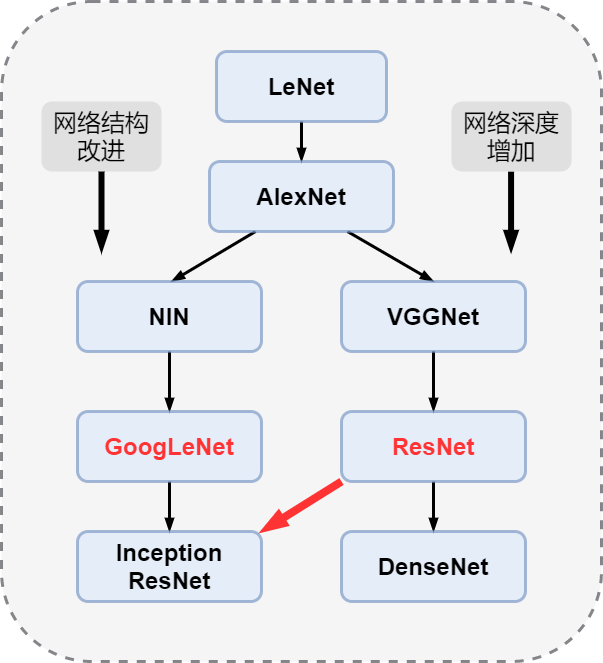

The diagram above was exported from draw.io. Its source (the exported page's mxGraphModel, read from the mxfile embedded in the PNG):
<mxGraphModel dx="1422" dy="736" grid="1" gridSize="10" guides="1" tooltips="1" connect="1" arrows="1" fold="1" page="1" pageScale="1" pageWidth="827" pageHeight="1169" math="0" shadow="0">
  <root>
    <mxCell id="0" />
    <mxCell id="1" parent="0" />
    <mxCell id="-UxlQf4QuT7dTueX24zK-24" value="" style="rounded=1;whiteSpace=wrap;html=1;fontSize=24;strokeWidth=3;fillColor=#eeeeee;opacity=60;dashed=1;shadow=0;strokeColor=#36393d;" vertex="1" parent="1">
      <mxGeometry x="60" y="40" width="600" height="660" as="geometry" />
    </mxCell>
    <mxCell id="-UxlQf4QuT7dTueX24zK-3" style="edgeStyle=orthogonalEdgeStyle;rounded=0;orthogonalLoop=1;jettySize=auto;html=1;exitX=0.5;exitY=1;exitDx=0;exitDy=0;entryX=0.5;entryY=0;entryDx=0;entryDy=0;fontSize=24;strokeWidth=3;endArrow=blockThin;endFill=1;" edge="1" parent="1" source="-UxlQf4QuT7dTueX24zK-1" target="-UxlQf4QuT7dTueX24zK-2">
      <mxGeometry relative="1" as="geometry" />
    </mxCell>
    <mxCell id="-UxlQf4QuT7dTueX24zK-1" value="&lt;b&gt;&lt;font style=&quot;font-size: 24px&quot;&gt;LeNet&lt;/font&gt;&lt;/b&gt;" style="rounded=1;whiteSpace=wrap;html=1;fillColor=#dae8fc;strokeColor=#6c8ebf;strokeWidth=3;opacity=60;" vertex="1" parent="1">
      <mxGeometry x="275" y="90" width="170" height="70" as="geometry" />
    </mxCell>
    <mxCell id="-UxlQf4QuT7dTueX24zK-6" style="rounded=0;orthogonalLoop=1;jettySize=auto;html=1;exitX=0.25;exitY=1;exitDx=0;exitDy=0;entryX=0.511;entryY=0;entryDx=0;entryDy=0;entryPerimeter=0;fontSize=24;endArrow=blockThin;endFill=1;strokeWidth=3;" edge="1" parent="1" source="-UxlQf4QuT7dTueX24zK-2" target="-UxlQf4QuT7dTueX24zK-4">
      <mxGeometry relative="1" as="geometry" />
    </mxCell>
    <mxCell id="-UxlQf4QuT7dTueX24zK-7" style="edgeStyle=none;rounded=0;orthogonalLoop=1;jettySize=auto;html=1;exitX=0.75;exitY=1;exitDx=0;exitDy=0;entryX=0.5;entryY=0;entryDx=0;entryDy=0;fontSize=24;endArrow=blockThin;endFill=1;strokeWidth=3;" edge="1" parent="1" source="-UxlQf4QuT7dTueX24zK-2" target="-UxlQf4QuT7dTueX24zK-5">
      <mxGeometry relative="1" as="geometry" />
    </mxCell>
    <mxCell id="-UxlQf4QuT7dTueX24zK-2" value="&lt;b&gt;&lt;font style=&quot;font-size: 24px&quot;&gt;AlexNet&lt;/font&gt;&lt;/b&gt;" style="rounded=1;whiteSpace=wrap;html=1;fillColor=#dae8fc;strokeColor=#6c8ebf;strokeWidth=3;opacity=60;" vertex="1" parent="1">
      <mxGeometry x="268" y="200" width="184" height="70" as="geometry" />
    </mxCell>
    <mxCell id="-UxlQf4QuT7dTueX24zK-12" value="" style="edgeStyle=none;rounded=0;orthogonalLoop=1;jettySize=auto;html=1;fontSize=24;endArrow=blockThin;endFill=1;strokeWidth=3;" edge="1" parent="1" source="-UxlQf4QuT7dTueX24zK-4" target="-UxlQf4QuT7dTueX24zK-11">
      <mxGeometry relative="1" as="geometry" />
    </mxCell>
    <mxCell id="-UxlQf4QuT7dTueX24zK-4" value="&lt;b&gt;&lt;font style=&quot;font-size: 24px&quot;&gt;NIN&lt;/font&gt;&lt;/b&gt;" style="rounded=1;whiteSpace=wrap;html=1;fillColor=#dae8fc;strokeColor=#6c8ebf;strokeWidth=3;opacity=60;" vertex="1" parent="1">
      <mxGeometry x="136" y="320" width="184" height="70" as="geometry" />
    </mxCell>
    <mxCell id="-UxlQf4QuT7dTueX24zK-10" value="" style="edgeStyle=none;rounded=0;orthogonalLoop=1;jettySize=auto;html=1;fontSize=24;endArrow=blockThin;endFill=1;strokeWidth=3;" edge="1" parent="1" source="-UxlQf4QuT7dTueX24zK-5" target="-UxlQf4QuT7dTueX24zK-8">
      <mxGeometry relative="1" as="geometry" />
    </mxCell>
    <mxCell id="-UxlQf4QuT7dTueX24zK-5" value="&lt;b&gt;&lt;font style=&quot;font-size: 24px&quot;&gt;VGGNet&lt;/font&gt;&lt;/b&gt;" style="rounded=1;whiteSpace=wrap;html=1;fillColor=#dae8fc;strokeColor=#6c8ebf;strokeWidth=3;opacity=60;" vertex="1" parent="1">
      <mxGeometry x="400" y="320" width="184" height="70" as="geometry" />
    </mxCell>
    <mxCell id="-UxlQf4QuT7dTueX24zK-16" value="" style="edgeStyle=none;rounded=0;orthogonalLoop=1;jettySize=auto;html=1;fontSize=24;endArrow=blockThin;endFill=1;strokeWidth=3;" edge="1" parent="1" source="-UxlQf4QuT7dTueX24zK-8" target="-UxlQf4QuT7dTueX24zK-15">
      <mxGeometry relative="1" as="geometry" />
    </mxCell>
    <mxCell id="-UxlQf4QuT7dTueX24zK-17" style="edgeStyle=none;rounded=0;orthogonalLoop=1;jettySize=auto;html=1;exitX=0;exitY=1;exitDx=0;exitDy=0;entryX=1;entryY=0;entryDx=0;entryDy=0;fontSize=24;endArrow=blockThin;endFill=1;strokeWidth=8;strokeColor=#FF3333;" edge="1" parent="1" source="-UxlQf4QuT7dTueX24zK-8" target="-UxlQf4QuT7dTueX24zK-13">
      <mxGeometry relative="1" as="geometry" />
    </mxCell>
    <mxCell id="-UxlQf4QuT7dTueX24zK-8" value="&lt;b&gt;&lt;font style=&quot;font-size: 24px&quot;&gt;ResNet&lt;/font&gt;&lt;/b&gt;" style="rounded=1;whiteSpace=wrap;html=1;fillColor=#dae8fc;strokeColor=#6c8ebf;strokeWidth=3;opacity=60;fontColor=#FF3333;" vertex="1" parent="1">
      <mxGeometry x="400" y="450" width="184" height="70" as="geometry" />
    </mxCell>
    <mxCell id="-UxlQf4QuT7dTueX24zK-14" value="" style="edgeStyle=none;rounded=0;orthogonalLoop=1;jettySize=auto;html=1;fontSize=24;endArrow=blockThin;endFill=1;strokeWidth=3;" edge="1" parent="1" source="-UxlQf4QuT7dTueX24zK-11" target="-UxlQf4QuT7dTueX24zK-13">
      <mxGeometry relative="1" as="geometry" />
    </mxCell>
    <mxCell id="-UxlQf4QuT7dTueX24zK-11" value="&lt;b&gt;&lt;font style=&quot;font-size: 24px&quot;&gt;GoogLeNet&lt;/font&gt;&lt;/b&gt;" style="rounded=1;whiteSpace=wrap;html=1;fillColor=#dae8fc;strokeColor=#6c8ebf;strokeWidth=3;opacity=60;fontColor=#FF3333;" vertex="1" parent="1">
      <mxGeometry x="136" y="450" width="184" height="70" as="geometry" />
    </mxCell>
    <mxCell id="-UxlQf4QuT7dTueX24zK-13" value="&lt;b&gt;&lt;font style=&quot;font-size: 24px&quot;&gt;Inception ResNet&lt;/font&gt;&lt;/b&gt;" style="rounded=1;whiteSpace=wrap;html=1;fillColor=#dae8fc;strokeColor=#6c8ebf;strokeWidth=3;opacity=60;" vertex="1" parent="1">
      <mxGeometry x="136" y="570" width="184" height="70" as="geometry" />
    </mxCell>
    <mxCell id="-UxlQf4QuT7dTueX24zK-15" value="&lt;b&gt;&lt;font style=&quot;font-size: 24px&quot;&gt;DenseNet&lt;/font&gt;&lt;/b&gt;" style="rounded=1;whiteSpace=wrap;html=1;fillColor=#dae8fc;strokeColor=#6c8ebf;strokeWidth=3;opacity=60;" vertex="1" parent="1">
      <mxGeometry x="400" y="570" width="184" height="70" as="geometry" />
    </mxCell>
    <mxCell id="-UxlQf4QuT7dTueX24zK-21" value="" style="edgeStyle=none;rounded=0;orthogonalLoop=1;jettySize=auto;html=1;fontSize=24;fontColor=rgba(0, 0, 0, 1);endArrow=blockThin;endFill=1;strokeColor=rgba(0, 0, 0, 1);strokeWidth=6;" edge="1" parent="1" source="-UxlQf4QuT7dTueX24zK-18">
      <mxGeometry relative="1" as="geometry">
        <mxPoint x="160" y="290" as="targetPoint" />
      </mxGeometry>
    </mxCell>
    <mxCell id="-UxlQf4QuT7dTueX24zK-18" value="网络结构改进" style="text;html=1;strokeColor=none;fillColor=#DBDBDB;align=center;verticalAlign=middle;whiteSpace=wrap;rounded=1;fontSize=24;opacity=80;shadow=0;" vertex="1" parent="1">
      <mxGeometry x="100" y="140" width="120" height="70" as="geometry" />
    </mxCell>
    <mxCell id="-UxlQf4QuT7dTueX24zK-19" value="网络深度增加" style="text;html=1;strokeColor=none;fillColor=#DBDBDB;align=center;verticalAlign=middle;whiteSpace=wrap;rounded=1;fontSize=24;opacity=80;" vertex="1" parent="1">
      <mxGeometry x="510" y="140" width="120" height="70" as="geometry" />
    </mxCell>
    <mxCell id="-UxlQf4QuT7dTueX24zK-23" value="" style="edgeStyle=none;rounded=0;orthogonalLoop=1;jettySize=auto;html=1;fontSize=24;fontColor=rgba(0, 0, 0, 1);endArrow=blockThin;endFill=1;strokeColor=rgba(0, 0, 0, 1);strokeWidth=6;" edge="1" parent="1">
      <mxGeometry relative="1" as="geometry">
        <mxPoint x="569.5799999999999" y="210" as="sourcePoint" />
        <mxPoint x="569.5799999999999" y="290" as="targetPoint" />
      </mxGeometry>
    </mxCell>
  </root>
</mxGraphModel>